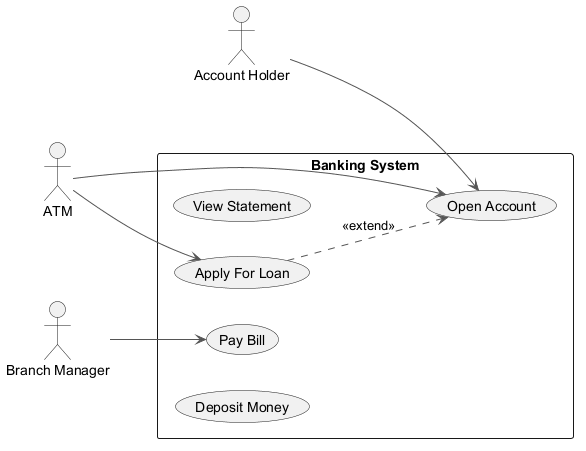

The diagram above was rendered by PlantUML. Its source (embedded in the PNG):
@startuml
skinparam monochrome true
skinparam ArrowColor #555555
left to right direction
actor "Account Holder" as AccountHolder
actor "ATM" as ATM
actor "Branch Manager" as BranchManager
rectangle "Banking System" {
  usecase "View Statement" as UC_ViewStatement
  usecase "Pay Bill" as UC_PayBill
  usecase "Apply For Loan" as UC_ApplyForLoan
  usecase "Deposit Money" as UC_DepositMoney
  usecase "Open Account" as UC_OpenAccount
}
AccountHolder --> UC_OpenAccount
ATM --> UC_ApplyForLoan
ATM --> UC_OpenAccount
BranchManager --> UC_PayBill
UC_ApplyForLoan ..> UC_OpenAccount : <<extend>>
@enduml